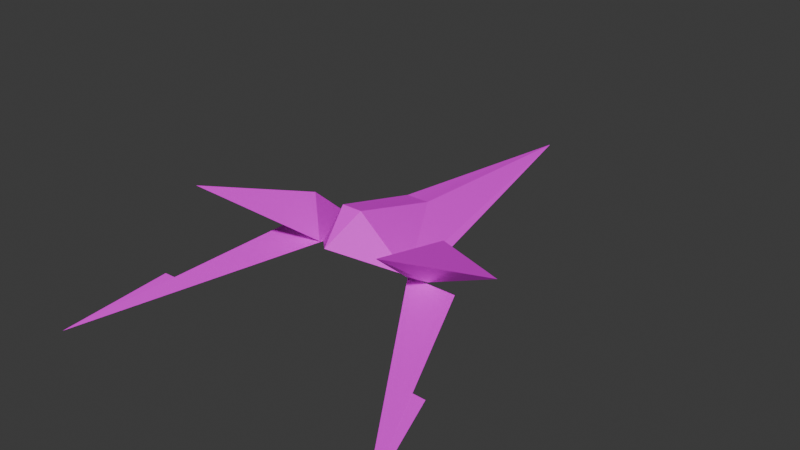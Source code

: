 # Source: armwing.blend  (saved by Blender 4.2.66; exported with 4.5.12 LTS)
import bpy
from mathutils import Matrix  # noqa: F401  (used for matrix-valued properties, if any)

bpy.ops.wm.read_factory_settings(use_empty=True)
scene = bpy.context.scene
scene.name = 'Scene'

# ---- collections
col_collection = bpy.data.collections.new('Collection'); scene.collection.children.link(col_collection)

# ---- images (referenced by path relative to the original .blend; pixels are not part of the script)
import os
ASSET_DIR = os.environ.get("B2B_ASSET_DIR", "")  # directory of the original .blend (textures are referenced by path, not embedded)
HERE = os.path.dirname(os.path.abspath(__file__))  # packed textures are extracted next to this script under _unpacked/

def load_image(name, relpath, width, height, colorspace="sRGB"):
    """Load a texture the original file referenced (path relative to the .blend, or extracted next to this script)."""
    p = next((c for c in (os.path.join(HERE, relpath), os.path.join(ASSET_DIR, relpath)) if relpath and os.path.exists(c)), "")
    if p:
        img = bpy.data.images.load(p, check_existing=True)
        img.name = name
    else:  # same state as the original file: an image datablock whose file is absent (Cycles renders it pink)
        img = bpy.data.images.new(name, width, height)
        img.source = "FILE"
        img.filepath = "//" + (relpath or name)
    img.colorspace_settings.name = colorspace
    return img
img_uv_grid_001 = load_image('uv-grid.001', 'texture-armwing.png', 1024, 1024, 'sRGB')

# ---- materials (node trees are filled in below, after node groups)
mat_material_001 = bpy.data.materials.new('Material.001')

# ---- material node trees
mat_material_001.use_nodes = True; mat_material_001.node_tree.nodes.clear()
_N = mat_material_001.node_tree.nodes; _L = mat_material_001.node_tree.links
n0 = _N.new('ShaderNodeBsdfPrincipled'); n0.name = 'Principled BSDF'; n0.location = (10, 300)
n1 = _N.new('ShaderNodeOutputMaterial'); n1.name = 'Material Output'; n1.location = (300, 300)
n2 = _N.new('ShaderNodeTexImage'); n2.name = 'Image Texture'; n2.location = (-339, 167)
n2.image = img_uv_grid_001
_L.new(n0.outputs[0], n1.inputs[0])
_L.new(n2.outputs[0], n0.inputs[0])
n1.is_active_output = True

# ---- world
world_world = bpy.data.worlds.new('World'); scene.world = world_world
world_world.use_nodes = True; world_world.node_tree.nodes.clear()
_N = world_world.node_tree.nodes; _L = world_world.node_tree.links
n0 = _N.new('ShaderNodeOutputWorld'); n0.name = 'World Output'; n0.location = (300, 300)
n1 = _N.new('ShaderNodeBackground'); n1.name = 'Background'; n1.location = (10, 300)
n1.inputs[0].default_value = (0.05088, 0.05088, 0.05088, 1.0)
_L.new(n1.outputs[0], n0.inputs[0])
n0.is_active_output = True
world_world.color = (0.05088, 0.05088, 0.05088)
world_world.sun_shadow_jitter_overblur = 0.0

# ---- meshes
me_plane_003 = bpy.data.meshes.new('Plane.003')
me_plane_003.from_pydata([(1.284, -6.239, -8.349), (-1.086, 3.302, -2.375), (0.04994, 0.8646, -4.773), (-0.5935, 3.975, -3.077), (-0.5935, 3.975, -4.282), (-1.086, 3.279, -4.797), (0.1298, -1.577, -6.588), (0.1476, -1.577, -7.209), (-1.625, 17.52, 8.185e-08), (-2.545, 6.85, 8.185e-08), (-3.716, 2.585, 8.185e-08), (-2.514, 0.9014, 8.185e-08), (-1.156, 3.305, 8.185e-08), (0.3707, 7.543, 8.185e-08), (-1.082, 3.299, -2.375), (-2.555, 6.853, -0.556), (-3.716, 2.585, -0.4847), (-0.8456, 3.635, -2.721), (-2.291, 1.829, 8.185e-08), (-1.322, 3.019, 8.185e-08), (-1.322, 3.014, -1.214), (-4.725, -1.427, -4.777), (-1.124, 3.123, -2.428), (-1.278, 3.123, -3.532), (-2.785, 4.115, -3.547), (0.7253, 8.044, -3.574)], [], [(1, 2, 0), (1, 5, 2), (1, 5, 4, 3), (6, 0, 7), (0, 2, 5, 6), (1, 0, 5), (10, 9, 8, 13, 12, 19, 18, 11), (16, 11, 14), (9, 10, 16, 15), (10, 11, 16), (8, 9, 15), (12, 13, 14), (13, 8, 14), (11, 18, 20, 14), (8, 15, 14), (15, 16, 14), (8, 14, 17), (14, 20, 19, 12), (19, 20, 18), (24, 25, 21), (25, 22, 23), (22, 25, 24), (24, 21, 22), (22, 21, 23), (25, 23, 21)])
_uv = me_plane_003.uv_layers.new(name='UVMap')
_uv.uv.foreach_set('vector', [0.9661, 3.301e-08, 1.0, 0.1727, 0.9661, 0.6024, 0.5165, -2.087e-08, 0.6205, 0.06499, 0.539, 0.188, 0.718, 0.006553, 0.6411, 0.06613, 0.6205, 0.0291, 0.659, -1.546e-08, 0.8354, 0.4555, 0.8354, 0.7387, 0.813, 0.468, 0.5165, 0.633, 0.539, 0.188, 0.6205, 0.06499, 0.5663, 0.3543, 0.718, 0.006553, 0.718, 0.6385, 0.6411, 0.06613, 0.2121, 0.8272, 0.2429, 0.5858, 0.2121, -2.363e-08, 0.3939, 0.5214, 0.3439, 0.7647, 0.3371, 0.7817, 0.2941, 0.855, 0.2892, 0.9072, 0.1927, 0.8353, 0.1578, 0.9183, 0.02103, 0.7759, 0.1904, 0.5924, 0.2121, 0.8353, 0.1927, 0.8353, 0.1685, 0.5923, 0.2121, 0.8353, 0.1578, 0.9183, 0.1927, 0.8353, 0.2121, 3.684e-08, 0.1904, 0.5924, 0.1685, 0.5923, 0.4036, 0.7422, 0.3939, 0.5429, 0.5165, 0.7783, 0.3939, 0.5429, 0.5165, -4.377e-09, 0.5165, 0.7783, 0.4219, 0.8487, 0.4227, 0.8037, 0.4646, 0.7728, 0.5165, 0.7783, 0.2121, 3.684e-08, 0.1685, 0.5923, 0.02103, 0.7759, 0.1685, 0.5923, 0.1927, 0.8353, 0.02103, 0.7759, 0.2121, 3.684e-08, 0.02103, 0.7759, -1.648e-08, 0.7557, 0.5165, 0.7783, 0.4646, 0.7728, 0.4059, 0.7548, 0.4036, 0.7422, 0.4059, 0.7548, 0.4646, 0.7728, 0.4227, 0.8037, 0.718, 0.2759, 0.813, 2.27e-08, 0.7507, 0.6046, 0.9594, 0.5719, 0.9281, 0.2755, 0.9661, 0.282, 0.813, 0.1968, 0.9064, 2.823e-08, 0.9281, 0.1673, 0.9281, 0.1673, 0.9281, 0.4555, 0.813, 0.1968, 0.9281, 0.2755, 0.9661, -1.496e-08, 0.9661, 0.282, 0.813, 2.27e-08, 0.813, 0.2931, 0.7507, 0.6046])
me_plane_003.materials.append(mat_material_001)
me_plane_003.update()

# ---- objects
ob_plane_001 = bpy.data.objects.new('Plane.001', me_plane_003)

# ---- transforms, parenting, visibility, modifiers, constraints
ob_plane_001.location = (0.0, 0.0, 0.0)
ob_plane_001.rotation_euler = (-0.0, 1.571, 0.0)
ob_plane_001.scale = (0.1, 0.1, 0.1)
_m = ob_plane_001.modifiers.new('Mirror', 'MIRROR')
_m.use_axis = (False, False, True)

# ---- collection membership
col_collection.objects.link(ob_plane_001)

# ---- scene / render settings (as saved in the file)
scene.frame_start = 1; scene.frame_end = 250; scene.frame_set(10)
scene.render.engine = 'BLENDER_EEVEE_NEXT'
bpy.context.view_layer.update()

# ---- added for rendering (the .blend has no active camera and no usable light): camera, sun
cam_auto = bpy.data.cameras.new('AutoCamera')
cam_auto.lens = 50.0
cam_auto.sensor_width = 36.0
cam_auto.clip_end = 1000.0
ob_auto_camera = bpy.data.objects.new('AutoCamera', cam_auto)
scene.collection.objects.link(ob_auto_camera)
ob_auto_camera.location = (2.74397, -2.72853, 2.36725)
ob_auto_camera.rotation_euler = (1.09748, -7.21219e-08, 0.694738)
scene.camera = ob_auto_camera
light_auto_sun = bpy.data.lights.new('AutoSun', 'SUN')
light_auto_sun.energy = 3.0
light_auto_sun.angle = 0.0523599
ob_auto_sun = bpy.data.objects.new('AutoSun', light_auto_sun)
scene.collection.objects.link(ob_auto_sun)
ob_auto_sun.rotation_euler = (0.872665, 0.174533, 0.523599)
bpy.context.view_layer.update()
